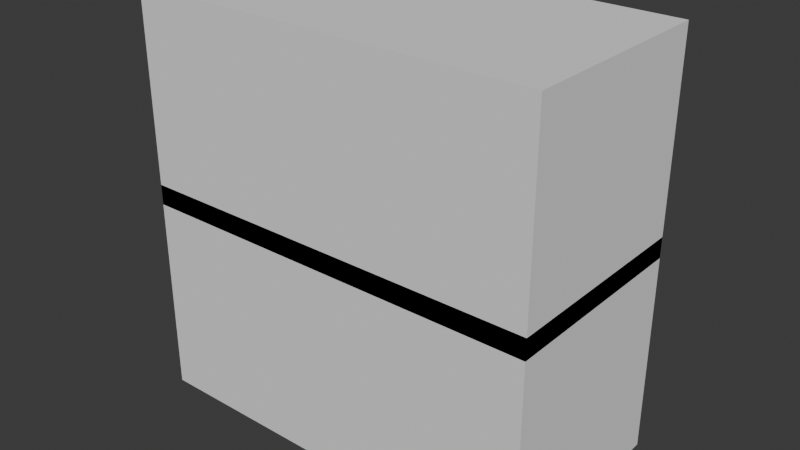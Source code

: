 # Source: Station_Template.blend  (saved by Blender 4.4.32; exported with 4.5.12 LTS)
import bpy
from mathutils import Matrix  # noqa: F401  (used for matrix-valued properties, if any)

bpy.ops.wm.read_factory_settings(use_empty=True)
scene = bpy.context.scene
scene.name = 'Scene'

# ---- collections
col_preview = bpy.data.collections.new('Preview'); scene.collection.children.link(col_preview)
col_floor0 = bpy.data.collections.new('Floor0'); scene.collection.children.link(col_floor0)
col_floor1 = bpy.data.collections.new('Floor1'); scene.collection.children.link(col_floor1)

# ---- world
world_world = bpy.data.worlds.new('World'); scene.world = world_world
world_world.use_nodes = True; world_world.node_tree.nodes.clear()
_N = world_world.node_tree.nodes; _L = world_world.node_tree.links
n0 = _N.new('ShaderNodeOutputWorld'); n0.name = 'World Output'; n0.location = (300, 300)
n1 = _N.new('ShaderNodeBackground'); n1.name = 'Background'; n1.location = (10, 300)
n1.inputs[0].default_value = (0.05088, 0.05088, 0.05088, 1.0)
_L.new(n1.outputs[0], n0.inputs[0])
n0.is_active_output = True
world_world.color = (0.05088, 0.05088, 0.05088)
world_world.sun_shadow_jitter_overblur = 0.0

# ---- meshes
me_cube_001 = bpy.data.meshes.new('Cube.001')
me_cube_001.from_pydata([(-1.0, -1.0, -1.0), (-1.0, -1.0, 1.0), (-1.0, 1.0, -1.0), (-1.0, 1.0, 1.0), (1.0, -1.0, -1.0), (1.0, -1.0, 1.0), (1.0, 1.0, -1.0), (1.0, 1.0, 1.0)], [], [(0, 1, 3, 2), (2, 3, 7, 6), (6, 7, 5, 4), (4, 5, 1, 0), (2, 6, 4, 0), (7, 3, 1, 5)])
_uv = me_cube_001.uv_layers.new(name='UVMap')
_uv.uv.foreach_set('vector', [0.375, 0.0, 0.625, 0.0, 0.625, 0.25, 0.375, 0.25, 0.375, 0.25, 0.625, 0.25, 0.625, 0.5, 0.375, 0.5, 0.375, 0.5, 0.625, 0.5, 0.625, 0.75, 0.375, 0.75, 0.375, 0.75, 0.625, 0.75, 0.625, 1.0, 0.375, 1.0, 0.125, 0.5, 0.375, 0.5, 0.375, 0.75, 0.125, 0.75, 0.625, 0.5, 0.875, 0.5, 0.875, 0.75, 0.625, 0.75])
me_cube_001.update()
me_cube_002 = bpy.data.meshes.new('Cube.002')
me_cube_002.from_pydata([(-1.0, -1.0, -1.0), (-1.0, -1.0, 1.0), (-1.0, 1.0, -1.0), (-1.0, 1.0, 1.0), (1.0, -1.0, -1.0), (1.0, -1.0, 1.0), (1.0, 1.0, -1.0), (1.0, 1.0, 1.0)], [], [(0, 1, 3, 2), (2, 3, 7, 6), (6, 7, 5, 4), (4, 5, 1, 0), (2, 6, 4, 0), (7, 3, 1, 5)])
_uv = me_cube_002.uv_layers.new(name='UVMap')
_uv.uv.foreach_set('vector', [0.375, 0.0, 0.625, 0.0, 0.625, 0.25, 0.375, 0.25, 0.375, 0.25, 0.625, 0.25, 0.625, 0.5, 0.375, 0.5, 0.375, 0.5, 0.625, 0.5, 0.625, 0.75, 0.375, 0.75, 0.375, 0.75, 0.625, 0.75, 0.625, 1.0, 0.375, 1.0, 0.125, 0.5, 0.375, 0.5, 0.375, 0.75, 0.125, 0.75, 0.625, 0.5, 0.875, 0.5, 0.875, 0.75, 0.625, 0.75])
me_cube_002.update()
me_cube_003 = bpy.data.meshes.new('Cube.003')
me_cube_003.from_pydata([(-1.0, -1.0, -1.0), (-1.0, -1.0, 1.0), (-1.0, 1.0, -1.0), (-1.0, 1.0, 1.0), (1.0, -1.0, -1.0), (1.0, -1.0, 1.0), (1.0, 1.0, -1.0), (1.0, 1.0, 1.0)], [], [(0, 1, 3, 2), (2, 3, 7, 6), (6, 7, 5, 4), (4, 5, 1, 0), (2, 6, 4, 0), (7, 3, 1, 5)])
_uv = me_cube_003.uv_layers.new(name='UVMap')
_uv.uv.foreach_set('vector', [0.375, 0.0, 0.625, 0.0, 0.625, 0.25, 0.375, 0.25, 0.375, 0.25, 0.625, 0.25, 0.625, 0.5, 0.375, 0.5, 0.375, 0.5, 0.625, 0.5, 0.625, 0.75, 0.375, 0.75, 0.375, 0.75, 0.625, 0.75, 0.625, 1.0, 0.375, 1.0, 0.125, 0.5, 0.375, 0.5, 0.375, 0.75, 0.125, 0.75, 0.625, 0.5, 0.875, 0.5, 0.875, 0.75, 0.625, 0.75])
me_cube_003.update()

# ---- objects
ob_cube = bpy.data.objects.new('Cube', me_cube_001)
ob_block = bpy.data.objects.new('Block', me_cube_002)
ob_block_001 = bpy.data.objects.new('Block.001', me_cube_003)

# ---- transforms, parenting, visibility, modifiers, constraints
ob_cube.location = (0.0, 0.0, 0.0)
ob_cube.scale = (400.0, 200.0, 400.0)
ob_block.location = (0.0, 0.0, 20.0)
ob_block.scale = (400.0, 200.0, 10.0)
ob_block_001.location = (0.0, 0.0, 0.0)
ob_block_001.scale = (400.0, 200.0, 10.0)

# ---- collection membership
col_preview.objects.link(ob_cube)
col_floor0.objects.link(ob_block)
col_floor1.objects.link(ob_block_001)

# ---- scene / render settings (as saved in the file)
scene.frame_start = 1; scene.frame_end = 250; scene.frame_set(1)
scene.render.engine = 'BLENDER_EEVEE_NEXT'
bpy.context.view_layer.update()

# ---- added for rendering (the .blend has no active camera and no usable light): camera, sun
cam_auto = bpy.data.cameras.new('AutoCamera')
cam_auto.lens = 50.0
cam_auto.sensor_width = 36.0
cam_auto.clip_end = 19485.2
ob_auto_camera = bpy.data.objects.new('AutoCamera', cam_auto)
scene.collection.objects.link(ob_auto_camera)
ob_auto_camera.location = (1110.27, -1332.32, 888.216)
ob_auto_camera.rotation_euler = (1.09748, -7.21219e-08, 0.694738)
scene.camera = ob_auto_camera
light_auto_sun = bpy.data.lights.new('AutoSun', 'SUN')
light_auto_sun.energy = 3.0
light_auto_sun.angle = 0.0523599
ob_auto_sun = bpy.data.objects.new('AutoSun', light_auto_sun)
scene.collection.objects.link(ob_auto_sun)
ob_auto_sun.rotation_euler = (0.872665, 0.174533, 0.523599)
bpy.context.view_layer.update()
